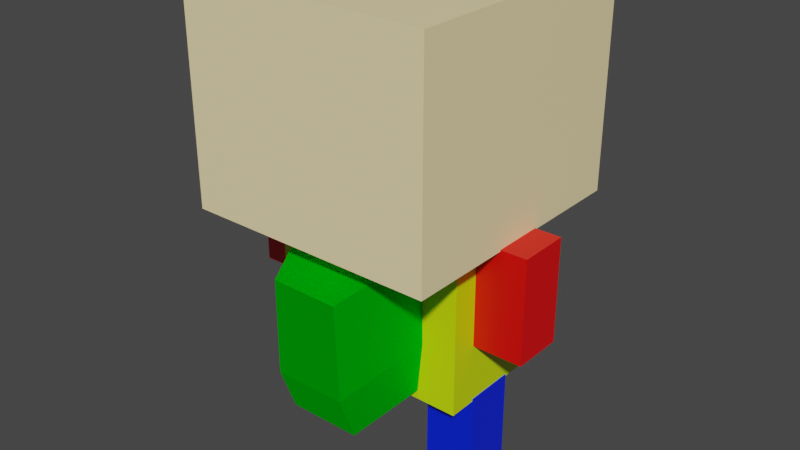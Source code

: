 # Source: char.blend  (saved by Blender 3.0.42; exported with 4.5.12 LTS)
import bpy
from mathutils import Matrix  # noqa: F401  (used for matrix-valued properties, if any)

bpy.ops.wm.read_factory_settings(use_empty=True)
scene = bpy.context.scene
scene.name = 'Scene'

# ---- collections
col_collection = bpy.data.collections.new('Collection'); scene.collection.children.link(col_collection)

# ---- materials (node trees are filled in below, after node groups)
mat_material_001 = bpy.data.materials.new('Material.001')
mat_material_001.alpha_threshold = 0.0
mat_material_001.use_transparent_shadow = False
mat_material_001.line_color = (0.0, 0.0, 0.0, 1.0)
mat_material_008 = bpy.data.materials.new('Material.008')
mat_material_008.use_transparent_shadow = False
mat_material_003 = bpy.data.materials.new('Material.003')
mat_material_003.alpha_threshold = 0.0
mat_material_003.use_transparent_shadow = False
mat_material_003.line_color = (0.0, 0.0, 0.0, 1.0)
mat_material_006 = bpy.data.materials.new('Material.006')
mat_material_006.use_transparent_shadow = False
mat_material_004 = bpy.data.materials.new('Material.004')
mat_material_004.alpha_threshold = 0.0
mat_material_004.use_transparent_shadow = False
mat_material_004.line_color = (0.0, 0.0, 0.0, 1.0)
mat_material_005 = bpy.data.materials.new('Material.005')
mat_material_005.alpha_threshold = 0.0
mat_material_005.use_transparent_shadow = False
mat_material_005.line_color = (0.0, 0.0, 0.0, 1.0)
mat_material_007 = bpy.data.materials.new('Material.007')
mat_material_007.use_transparent_shadow = False

# ---- material node trees
mat_material_001.use_nodes = True; mat_material_001.node_tree.nodes.clear()
_N = mat_material_001.node_tree.nodes; _L = mat_material_001.node_tree.links
n0 = _N.new('ShaderNodeOutputMaterial'); n0.name = 'Material Output'; n0.location = (300, 300)
n1 = _N.new('ShaderNodeBsdfPrincipled'); n1.name = 'Principled BSDF'; n1.location = (10, 300)
n1.distribution = 'GGX'
n1.subsurface_method = 'RANDOM_WALK_SKIN'
n1.inputs[0].default_value = (0.0002686, 0.0, 0.8, 1.0)
n1.inputs[2].default_value = 0.4
n1.inputs[3].default_value = 1.45
n1.inputs[27].default_value = (0.0, 0.0, 0.0, 1.0)
n1.inputs[28].default_value = 1.0
_L.new(n1.outputs[0], n0.inputs[0])
n0.is_active_output = True
mat_material_008.use_nodes = True; mat_material_008.node_tree.nodes.clear()
_N = mat_material_008.node_tree.nodes; _L = mat_material_008.node_tree.links
n0 = _N.new('ShaderNodeBsdfPrincipled'); n0.name = 'Principled BSDF'; n0.location = (10, 300)
n0.distribution = 'GGX'
n0.subsurface_method = 'RANDOM_WALK_SKIN'
n0.inputs[0].default_value = (0.6108, 0.8, 0.0, 1.0)
n0.inputs[3].default_value = 1.45
n0.inputs[27].default_value = (0.0, 0.0, 0.0, 1.0)
n0.inputs[28].default_value = 1.0
n1 = _N.new('ShaderNodeOutputMaterial'); n1.name = 'Material Output'; n1.location = (300, 300)
_L.new(n0.outputs[0], n1.inputs[0])
n1.is_active_output = True
mat_material_003.use_nodes = True; mat_material_003.node_tree.nodes.clear()
_N = mat_material_003.node_tree.nodes; _L = mat_material_003.node_tree.links
n0 = _N.new('ShaderNodeOutputMaterial'); n0.name = 'Material Output'; n0.location = (300, 300)
n1 = _N.new('ShaderNodeBsdfPrincipled'); n1.name = 'Principled BSDF'; n1.location = (10, 300)
n1.distribution = 'GGX'
n1.subsurface_method = 'RANDOM_WALK_SKIN'
n1.inputs[0].default_value = (0.0, 0.01715, 0.8, 1.0)
n1.inputs[2].default_value = 0.4
n1.inputs[3].default_value = 1.45
n1.inputs[27].default_value = (0.0, 0.0, 0.0, 1.0)
n1.inputs[28].default_value = 1.0
_L.new(n1.outputs[0], n0.inputs[0])
n0.is_active_output = True
mat_material_006.use_nodes = True; mat_material_006.node_tree.nodes.clear()
_N = mat_material_006.node_tree.nodes; _L = mat_material_006.node_tree.links
n0 = _N.new('ShaderNodeBsdfPrincipled'); n0.name = 'Principled BSDF'; n0.location = (10, 300)
n0.distribution = 'GGX'
n0.subsurface_method = 'RANDOM_WALK_SKIN'
n0.inputs[0].default_value = (1.0, 0.8217, 0.4443, 1.0)
n0.inputs[3].default_value = 1.45
n0.inputs[27].default_value = (0.0, 0.0, 0.0, 1.0)
n0.inputs[28].default_value = 1.0
n1 = _N.new('ShaderNodeOutputMaterial'); n1.name = 'Material Output'; n1.location = (300, 300)
_L.new(n0.outputs[0], n1.inputs[0])
n1.is_active_output = True
mat_material_004.use_nodes = True; mat_material_004.node_tree.nodes.clear()
_N = mat_material_004.node_tree.nodes; _L = mat_material_004.node_tree.links
n0 = _N.new('ShaderNodeOutputMaterial'); n0.name = 'Material Output'; n0.location = (300, 300)
n1 = _N.new('ShaderNodeBsdfPrincipled'); n1.name = 'Principled BSDF'; n1.location = (10, 300)
n1.distribution = 'GGX'
n1.subsurface_method = 'RANDOM_WALK_SKIN'
n1.inputs[0].default_value = (0.8, 0.0, 0.001098, 1.0)
n1.inputs[2].default_value = 0.4
n1.inputs[3].default_value = 1.45
n1.inputs[27].default_value = (0.0, 0.0, 0.0, 1.0)
n1.inputs[28].default_value = 1.0
_L.new(n1.outputs[0], n0.inputs[0])
n0.is_active_output = True
mat_material_005.use_nodes = True; mat_material_005.node_tree.nodes.clear()
_N = mat_material_005.node_tree.nodes; _L = mat_material_005.node_tree.links
n0 = _N.new('ShaderNodeOutputMaterial'); n0.name = 'Material Output'; n0.location = (300, 300)
n1 = _N.new('ShaderNodeBsdfPrincipled'); n1.name = 'Principled BSDF'; n1.location = (10, 300)
n1.distribution = 'GGX'
n1.subsurface_method = 'RANDOM_WALK_SKIN'
n1.inputs[0].default_value = (0.8, 0.0, 0.004612, 1.0)
n1.inputs[2].default_value = 0.4
n1.inputs[3].default_value = 1.45
n1.inputs[27].default_value = (0.0, 0.0, 0.0, 1.0)
n1.inputs[28].default_value = 1.0
_L.new(n1.outputs[0], n0.inputs[0])
n0.is_active_output = True
mat_material_007.use_nodes = True; mat_material_007.node_tree.nodes.clear()
_N = mat_material_007.node_tree.nodes; _L = mat_material_007.node_tree.links
n0 = _N.new('ShaderNodeOutputMaterial'); n0.name = 'Material Output'; n0.location = (300, 300)
n1 = _N.new('ShaderNodeBsdfAnisotropic'); n1.name = 'Glossy BSDF'; n1.location = (10, 300)
n1.distribution = 'GGX'
n1.inputs[0].default_value = (0.0, 1.0, 0.005519, 1.0)
n1.inputs[1].default_value = 0.711
_L.new(n1.outputs[0], n0.inputs[0])
n0.is_active_output = True

# ---- world
world_world = bpy.data.worlds.new('World'); scene.world = world_world
world_world.use_nodes = True; world_world.node_tree.nodes.clear()
_N = world_world.node_tree.nodes; _L = world_world.node_tree.links
n0 = _N.new('ShaderNodeOutputWorld'); n0.name = 'World Output'; n0.location = (300, 300)
n1 = _N.new('ShaderNodeBackground'); n1.name = 'Background'; n1.location = (10, 300)
n1.inputs[0].default_value = (0.05088, 0.05088, 0.05088, 1.0)
_L.new(n1.outputs[0], n0.inputs[0])
n0.is_active_output = True
world_world.color = (0.05088, 0.05088, 0.05088)
world_world.use_sun_shadow = False
world_world.sun_shadow_jitter_overblur = 0.0

# ---- meshes
me_cube_001 = bpy.data.meshes.new('Cube.001')
me_cube_001.from_pydata([(1.0, 1.0, 1.0), (1.0, 1.0, -1.0), (1.0, -1.0, 1.0), (1.0, -1.0, -1.0), (-1.0, 1.0, 1.0), (-1.0, 1.0, -1.0), (-1.0, -1.0, 1.0), (-1.0, -1.0, -1.0)], [], [(0, 4, 6, 2), (3, 2, 6, 7), (7, 6, 4, 5), (5, 1, 3, 7), (1, 0, 2, 3), (5, 4, 0, 1)])
_uv = me_cube_001.uv_layers.new(name='UVMap')
_uv.uv.foreach_set('vector', [0.625, 0.5, 0.875, 0.5, 0.875, 0.75, 0.625, 0.75, 0.375, 0.75, 0.625, 0.75, 0.625, 1.0, 0.375, 1.0, 0.375, 0.0, 0.625, 0.0, 0.625, 0.25, 0.375, 0.25, 0.125, 0.5, 0.375, 0.5, 0.375, 0.75, 0.125, 0.75, 0.375, 0.5, 0.625, 0.5, 0.625, 0.75, 0.375, 0.75, 0.375, 0.25, 0.625, 0.25, 0.625, 0.5, 0.375, 0.5])
me_cube_001.materials.append(mat_material_001)
me_cube_001.use_remesh_preserve_volume = False
me_cube_001.use_remesh_preserve_attributes = False
me_cube_001.use_mirror_vertex_groups = False
me_cube_001.update()
me_cube_003 = bpy.data.meshes.new('Cube.003')
me_cube_003.from_pydata([(-0.3988, -0.1978, -0.008952), (-0.3988, -0.1978, 0.008952), (-0.3988, 0.1978, -0.008952), (-0.3988, 0.1978, 0.008952), (0.3988, -0.1978, -0.008952), (0.3988, -0.1978, 0.008952), (0.3988, 0.1978, -0.008952), (0.3988, 0.1978, 0.008952)], [], [(0, 1, 3, 2), (2, 3, 7, 6), (6, 7, 5, 4), (4, 5, 1, 0), (2, 6, 4, 0), (7, 3, 1, 5)])
_uv = me_cube_003.uv_layers.new(name='UVMap')
_uv.uv.foreach_set('vector', [0.375, 0.0, 0.625, 0.0, 0.625, 0.25, 0.375, 0.25, 0.375, 0.25, 0.625, 0.25, 0.625, 0.5, 0.375, 0.5, 0.375, 0.5, 0.625, 0.5, 0.625, 0.75, 0.375, 0.75, 0.375, 0.75, 0.625, 0.75, 0.625, 1.0, 0.375, 1.0, 0.125, 0.5, 0.375, 0.5, 0.375, 0.75, 0.125, 0.75, 0.625, 0.5, 0.875, 0.5, 0.875, 0.75, 0.625, 0.75])
me_cube_003.materials.append(mat_material_008)
me_cube_003.use_remesh_fix_poles = True
me_cube_003.use_remesh_preserve_attributes = False
me_cube_003.update()
me_cube_004 = bpy.data.meshes.new('Cube.004')
me_cube_004.from_pydata([(1.0, 1.0, 1.0), (1.0, 1.0, -1.0), (1.0, -1.0, 1.0), (1.0, -1.0, -1.0), (-1.0, 1.0, 1.0), (-1.0, 1.0, -1.0), (-1.0, -1.0, 1.0), (-1.0, -1.0, -1.0)], [], [(0, 4, 6, 2), (3, 2, 6, 7), (7, 6, 4, 5), (5, 1, 3, 7), (1, 0, 2, 3), (5, 4, 0, 1)])
_uv = me_cube_004.uv_layers.new(name='UVMap')
_uv.uv.foreach_set('vector', [0.625, 0.5, 0.875, 0.5, 0.875, 0.75, 0.625, 0.75, 0.375, 0.75, 0.625, 0.75, 0.625, 1.0, 0.375, 1.0, 0.375, 0.0, 0.625, 0.0, 0.625, 0.25, 0.375, 0.25, 0.125, 0.5, 0.375, 0.5, 0.375, 0.75, 0.125, 0.75, 0.375, 0.5, 0.625, 0.5, 0.625, 0.75, 0.375, 0.75, 0.375, 0.25, 0.625, 0.25, 0.625, 0.5, 0.375, 0.5])
me_cube_004.materials.append(mat_material_003)
me_cube_004.use_remesh_preserve_volume = False
me_cube_004.use_remesh_preserve_attributes = False
me_cube_004.use_mirror_vertex_groups = False
me_cube_004.update()
me_cube_005 = bpy.data.meshes.new('Cube.005')
me_cube_005.from_pydata([(-0.3871, -0.3871, -0.3306), (-0.3871, -0.3871, 0.3306), (-0.3871, 0.3871, -0.3306), (-0.3871, 0.3871, 0.3306), (0.3871, -0.3871, -0.3306), (0.3871, -0.3871, 0.3306), (0.3871, 0.3871, -0.3306), (0.3871, 0.3871, 0.3306)], [], [(0, 1, 3, 2), (2, 3, 7, 6), (6, 7, 5, 4), (4, 5, 1, 0), (2, 6, 4, 0), (7, 3, 1, 5)])
_uv = me_cube_005.uv_layers.new(name='UVMap')
_uv.uv.foreach_set('vector', [0.427, 1.0, 0.0, 1.0, 0.0, 0.5, 0.427, 0.5, 0.927, 0.5, 0.5, 0.5, 0.5, 0.0, 0.927, 0.0, 0.375, 0.5, 0.625, 0.5, 0.625, 0.75, 0.375, 0.75, 0.375, 0.75, 0.625, 0.75, 0.625, 1.0, 0.375, 1.0, 0.125, 0.5, 0.375, 0.5, 0.375, 0.75, 0.125, 0.75, 2.98e-08, 0.0, 0.5, 2.98e-08, 0.5, 0.5, 0.0, 0.5])
me_cube_005.materials.append(mat_material_006)
me_cube_005.use_remesh_fix_poles = True
me_cube_005.use_remesh_preserve_attributes = False
me_cube_005.update()
me_cube_006 = bpy.data.meshes.new('Cube.006')
me_cube_006.from_pydata([(1.0, 1.0, 1.0), (1.0, 1.0, -1.0), (1.0, -1.0, 1.0), (1.0, -1.0, -1.0), (-1.0, 1.0, 1.0), (-1.0, 1.0, -1.0), (-1.0, -1.0, 1.0), (-1.0, -1.0, -1.0)], [], [(0, 4, 6, 2), (3, 2, 6, 7), (7, 6, 4, 5), (5, 1, 3, 7), (1, 0, 2, 3), (5, 4, 0, 1)])
_uv = me_cube_006.uv_layers.new(name='UVMap')
_uv.uv.foreach_set('vector', [0.625, 0.5, 0.875, 0.5, 0.875, 0.75, 0.625, 0.75, 0.375, 0.75, 0.625, 0.75, 0.625, 1.0, 0.375, 1.0, 0.375, 0.0, 0.625, 0.0, 0.625, 0.25, 0.375, 0.25, 0.125, 0.5, 0.375, 0.5, 0.375, 0.75, 0.125, 0.75, 0.375, 0.5, 0.625, 0.5, 0.625, 0.75, 0.375, 0.75, 0.375, 0.25, 0.625, 0.25, 0.625, 0.5, 0.375, 0.5])
me_cube_006.materials.append(mat_material_004)
me_cube_006.use_remesh_preserve_volume = False
me_cube_006.use_remesh_preserve_attributes = False
me_cube_006.use_mirror_vertex_groups = False
me_cube_006.update()
me_cube_007 = bpy.data.meshes.new('Cube.007')
me_cube_007.from_pydata([(1.0, 1.0, 1.0), (1.0, 1.0, -1.0), (1.0, -1.0, 1.0), (1.0, -1.0, -1.0), (-1.0, 1.0, 1.0), (-1.0, 1.0, -1.0), (-1.0, -1.0, 1.0), (-1.0, -1.0, -1.0)], [], [(0, 4, 6, 2), (3, 2, 6, 7), (7, 6, 4, 5), (5, 1, 3, 7), (1, 0, 2, 3), (5, 4, 0, 1)])
_uv = me_cube_007.uv_layers.new(name='UVMap')
_uv.uv.foreach_set('vector', [0.625, 0.5, 0.875, 0.5, 0.875, 0.75, 0.625, 0.75, 0.375, 0.75, 0.625, 0.75, 0.625, 1.0, 0.375, 1.0, 0.375, 0.0, 0.625, 0.0, 0.625, 0.25, 0.375, 0.25, 0.125, 0.5, 0.375, 0.5, 0.375, 0.75, 0.125, 0.75, 0.375, 0.5, 0.625, 0.5, 0.625, 0.75, 0.375, 0.75, 0.375, 0.25, 0.625, 0.25, 0.625, 0.5, 0.375, 0.5])
me_cube_007.materials.append(mat_material_005)
me_cube_007.use_remesh_preserve_volume = False
me_cube_007.use_remesh_preserve_attributes = False
me_cube_007.use_mirror_vertex_groups = False
me_cube_007.update()
me_cube_008 = bpy.data.meshes.new('Cube.008')
me_cube_008.from_pydata([(-0.03989, -0.08774, -0.09091), (-0.0807, -0.05149, 0.09091), (-0.0436, 0.08636, -0.09091), (-0.08081, 0.04428, 0.09091), (0.0842, -0.08636, -0.09091), (0.04724, -0.04939, 0.09729), (0.0842, 0.08636, -0.09091), (0.04622, 0.04242, 0.09354), (0.04214, 0.02688, -0.3156), (-0.09971, -0.08858, -0.1286), (-0.1405, -0.05233, 0.05317), (-0.1034, 0.08552, -0.1286), (-0.1406, 0.04343, 0.05317), (-0.01258, -0.05024, 0.05955)], [(1, 8)], [(1, 3, 12, 10), (2, 3, 7, 6), (6, 7, 5, 4), (4, 5, 1, 0), (2, 6, 4, 0), (7, 3, 1, 5), (9, 10, 12, 11), (5, 1, 10, 13), (2, 0, 9, 11), (3, 2, 11, 12), (0, 1, 10, 9)])
_uv = me_cube_008.uv_layers.new(name='UVMap')
_uv.uv.foreach_set('vector', [0.875, 0.75, 0.875, 0.5, 0.875, 0.5, 0.875, 0.75, 0.375, 0.25, 0.625, 0.25, 0.625, 0.5, 0.375, 0.5, 0.375, 0.5, 0.625, 0.5, 0.625, 0.75, 0.375, 0.75, 0.375, 0.75, 0.625, 0.75, 0.625, 1.0, 0.375, 1.0, 0.125, 0.5, 0.375, 0.5, 0.375, 0.75, 0.125, 0.75, 0.625, 0.5, 0.875, 0.5, 0.875, 0.75, 0.625, 0.75, 0.375, 0.0, 0.625, 0.0, 0.625, 0.25, 0.375, 0.25, 0.625, 0.75, 0.625, 1.0, 0.625, 1.0, 0.625, 0.75, 0.125, 0.5, 0.125, 0.75, 0.125, 0.75, 0.125, 0.5, 0.625, 0.25, 0.375, 0.25, 0.375, 0.25, 0.625, 0.25, 0.375, 1.0, 0.625, 1.0, 0.625, 1.0, 0.375, 1.0])
me_cube_008.materials.append(mat_material_007)
me_cube_008.use_remesh_fix_poles = True
me_cube_008.use_remesh_preserve_attributes = False
me_cube_008.update()

# ---- objects
ob_cube_001 = bpy.data.objects.new('Cube.001', me_cube_001)
ob_cube = bpy.data.objects.new('Cube', me_cube_003)
ob_cube_002 = bpy.data.objects.new('Cube.002', me_cube_004)
ob_cube_003 = bpy.data.objects.new('Cube.003', me_cube_005)
ob_cube_004 = bpy.data.objects.new('Cube.004', me_cube_006)
ob_cube_005 = bpy.data.objects.new('Cube.005', me_cube_007)
ob_cube_006 = bpy.data.objects.new('Cube.006', me_cube_008)

# ---- transforms, parenting, visibility, modifiers, constraints
ob_cube_001.location = (-0.1002, 0.0008946, 0.07613)
ob_cube_001.scale = (0.03431, 0.03399, 0.06908)
ob_cube_001.lock_rotations_4d = False
ob_cube_001.empty_display_type = 'ARROWS'
ob_cube_001.lineart.crease_threshold = 0.0
ob_cube.location = (0.000234, -0.0007389, 0.2807)
ob_cube.scale = (0.3391, 0.3556, 15.51)
ob_cube_002.location = (0.1019, 0.0004281, 0.07613)
ob_cube_002.scale = (0.03431, 0.03399, 0.06908)
ob_cube_002.lock_rotations_4d = False
ob_cube_002.empty_display_type = 'ARROWS'
ob_cube_002.lineart.crease_threshold = 0.0
ob_cube_003.location = (0.001345, -0.002295, 0.4999)
ob_cube_003.scale = (0.4283, 0.4414, 0.4283)
ob_cube_004.location = (0.1678, -0.001644, 0.2912)
ob_cube_004.scale = (0.03431, 0.03399, 0.06908)
ob_cube_004.lock_rotations_4d = False
ob_cube_004.empty_display_type = 'ARROWS'
ob_cube_004.lineart.crease_threshold = 0.0
ob_cube_005.location = (-0.1692, -0.001644, 0.2894)
ob_cube_005.scale = (0.03431, 0.03399, 0.06908)
ob_cube_005.lock_rotations_4d = False
ob_cube_005.empty_display_type = 'ARROWS'
ob_cube_005.lineart.crease_threshold = 0.0
ob_cube_006.location = (0.0004985, -0.1233, 0.2624)
ob_cube_006.rotation_euler = (1.571, -1.571, 0.0)
ob_cube_006.scale = (1.0, 1.0, 0.5834)

# ---- collection membership
col_collection.objects.link(ob_cube_001)
col_collection.objects.link(ob_cube)
col_collection.objects.link(ob_cube_002)
col_collection.objects.link(ob_cube_003)
col_collection.objects.link(ob_cube_004)
col_collection.objects.link(ob_cube_005)
col_collection.objects.link(ob_cube_006)

# ---- scene / render settings (as saved in the file)
scene.frame_start = 1; scene.frame_end = 250; scene.frame_set(1)
scene.render.engine = 'BLENDER_EEVEE_NEXT'
scene.cycles.sampling_pattern = 'TABULATED_SOBOL'
scene.cycles.use_light_tree = False
scene.view_settings.view_transform = 'Filmic'
bpy.context.view_layer.update()

# ---- added for rendering (the .blend has no active camera and no usable light): camera, sun
cam_auto = bpy.data.cameras.new('AutoCamera')
cam_auto.lens = 50.0
cam_auto.sensor_width = 36.0
cam_auto.clip_end = 1000.0
ob_auto_camera = bpy.data.objects.new('AutoCamera', cam_auto)
scene.collection.objects.link(ob_auto_camera)
ob_auto_camera.location = (0.767093, -0.927049, 0.938491)
ob_auto_camera.rotation_euler = (1.09748, -7.21219e-08, 0.694738)
scene.camera = ob_auto_camera
light_auto_sun = bpy.data.lights.new('AutoSun', 'SUN')
light_auto_sun.energy = 3.0
light_auto_sun.angle = 0.0523599
ob_auto_sun = bpy.data.objects.new('AutoSun', light_auto_sun)
scene.collection.objects.link(ob_auto_sun)
ob_auto_sun.rotation_euler = (0.872665, 0.174533, 0.523599)
bpy.context.view_layer.update()
